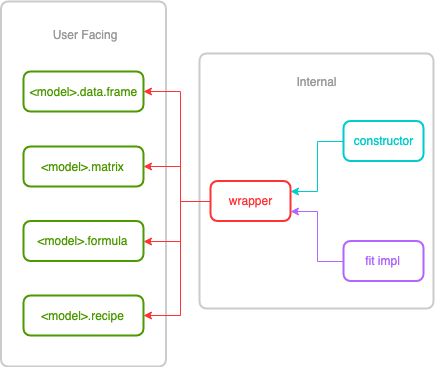

The diagram above was exported from draw.io. Its source (the exported page's mxGraphModel, read from the mxfile embedded in the PNG):
<mxGraphModel dx="1158" dy="624" grid="1" gridSize="10" guides="1" tooltips="1" connect="1" arrows="1" fold="1" page="1" pageScale="1" pageWidth="1100" pageHeight="850" background="#ffffff" math="0" shadow="0">
  <root>
    <mxCell id="0" />
    <mxCell id="1" parent="0" />
    <mxCell id="iyrWEzKU7JKzztDetRGB-22" value="&lt;br&gt;&lt;br&gt;" style="rounded=1;whiteSpace=wrap;html=1;absoluteArcSize=1;arcSize=14;strokeWidth=2;labelBackgroundColor=none;fillColor=none;fontColor=#4D9900;strokeColor=#CCCCCC;labelPosition=center;verticalLabelPosition=top;align=center;verticalAlign=bottom;" vertex="1" parent="1">
      <mxGeometry x="269" y="122" width="234" height="255" as="geometry" />
    </mxCell>
    <mxCell id="iyrWEzKU7JKzztDetRGB-21" value="" style="rounded=1;whiteSpace=wrap;html=1;absoluteArcSize=1;arcSize=14;strokeWidth=2;labelBackgroundColor=none;fillColor=none;fontColor=#4D9900;strokeColor=#CCCCCC;" vertex="1" parent="1">
      <mxGeometry x="70.5" y="70" width="165" height="365" as="geometry" />
    </mxCell>
    <mxCell id="iyrWEzKU7JKzztDetRGB-12" value="" style="edgeStyle=orthogonalEdgeStyle;rounded=0;orthogonalLoop=1;jettySize=auto;html=1;strokeColor=#FF3333;exitX=0;exitY=0.5;exitDx=0;exitDy=0;entryX=1;entryY=0.5;entryDx=0;entryDy=0;" edge="1" parent="1" source="iyrWEzKU7JKzztDetRGB-11" target="iyrWEzKU7JKzztDetRGB-2">
      <mxGeometry relative="1" as="geometry">
        <Array as="points">
          <mxPoint x="250" y="270" />
          <mxPoint x="250" y="160" />
        </Array>
      </mxGeometry>
    </mxCell>
    <mxCell id="iyrWEzKU7JKzztDetRGB-2" value="&amp;lt;model&amp;gt;.data.frame" style="rounded=1;whiteSpace=wrap;html=1;absoluteArcSize=1;arcSize=14;strokeWidth=2;strokeColor=#4D9900;fillColor=none;labelBackgroundColor=none;fontColor=#4D9900;" vertex="1" parent="1">
      <mxGeometry x="93" y="140" width="120" height="40" as="geometry" />
    </mxCell>
    <mxCell id="iyrWEzKU7JKzztDetRGB-17" value="" style="edgeStyle=orthogonalEdgeStyle;rounded=0;orthogonalLoop=1;jettySize=auto;html=1;strokeColor=#00CCCC;exitX=0;exitY=0.5;exitDx=0;exitDy=0;entryX=1;entryY=0.25;entryDx=0;entryDy=0;" edge="1" parent="1" source="iyrWEzKU7JKzztDetRGB-16" target="iyrWEzKU7JKzztDetRGB-11">
      <mxGeometry relative="1" as="geometry" />
    </mxCell>
    <mxCell id="iyrWEzKU7JKzztDetRGB-11" value="wrapper" style="rounded=1;whiteSpace=wrap;html=1;absoluteArcSize=1;arcSize=14;strokeWidth=2;strokeColor=#FF3333;fillColor=none;fontColor=#FF3333;" vertex="1" parent="1">
      <mxGeometry x="280" y="249.5" width="80" height="40" as="geometry" />
    </mxCell>
    <mxCell id="iyrWEzKU7JKzztDetRGB-16" value="constructor" style="rounded=1;whiteSpace=wrap;html=1;absoluteArcSize=1;arcSize=14;strokeWidth=2;strokeColor=#00CCCC;fillColor=none;fontColor=#00CCCC;" vertex="1" parent="1">
      <mxGeometry x="413" y="189.5" width="80" height="40" as="geometry" />
    </mxCell>
    <mxCell id="iyrWEzKU7JKzztDetRGB-13" style="edgeStyle=orthogonalEdgeStyle;rounded=0;orthogonalLoop=1;jettySize=auto;html=1;strokeColor=#FF3333;exitX=0;exitY=0.5;exitDx=0;exitDy=0;" edge="1" parent="1" source="iyrWEzKU7JKzztDetRGB-11" target="iyrWEzKU7JKzztDetRGB-3">
      <mxGeometry relative="1" as="geometry">
        <Array as="points">
          <mxPoint x="250" y="270" />
          <mxPoint x="250" y="235" />
        </Array>
      </mxGeometry>
    </mxCell>
    <mxCell id="iyrWEzKU7JKzztDetRGB-3" value="&amp;lt;model&amp;gt;.matrix" style="rounded=1;whiteSpace=wrap;html=1;absoluteArcSize=1;arcSize=14;strokeWidth=2;strokeColor=#4D9900;fillColor=none;fontColor=#4D9900;" vertex="1" parent="1">
      <mxGeometry x="93" y="215" width="120" height="40" as="geometry" />
    </mxCell>
    <mxCell id="iyrWEzKU7JKzztDetRGB-14" style="edgeStyle=orthogonalEdgeStyle;rounded=0;orthogonalLoop=1;jettySize=auto;html=1;strokeColor=#FF3333;exitX=0;exitY=0.5;exitDx=0;exitDy=0;entryX=1;entryY=0.5;entryDx=0;entryDy=0;" edge="1" parent="1" source="iyrWEzKU7JKzztDetRGB-11" target="iyrWEzKU7JKzztDetRGB-4">
      <mxGeometry relative="1" as="geometry">
        <Array as="points">
          <mxPoint x="250" y="270" />
          <mxPoint x="250" y="310" />
        </Array>
      </mxGeometry>
    </mxCell>
    <mxCell id="iyrWEzKU7JKzztDetRGB-4" value="&amp;lt;model&amp;gt;.formula" style="rounded=1;whiteSpace=wrap;html=1;absoluteArcSize=1;arcSize=14;strokeWidth=2;strokeColor=#4D9900;fillColor=none;fontColor=#4D9900;" vertex="1" parent="1">
      <mxGeometry x="93" y="289.5" width="120" height="40" as="geometry" />
    </mxCell>
    <mxCell id="iyrWEzKU7JKzztDetRGB-15" style="edgeStyle=orthogonalEdgeStyle;rounded=0;orthogonalLoop=1;jettySize=auto;html=1;strokeColor=#FF3333;exitX=0;exitY=0.5;exitDx=0;exitDy=0;entryX=1;entryY=0.5;entryDx=0;entryDy=0;" edge="1" parent="1" source="iyrWEzKU7JKzztDetRGB-11" target="iyrWEzKU7JKzztDetRGB-5">
      <mxGeometry relative="1" as="geometry">
        <Array as="points">
          <mxPoint x="250" y="270" />
          <mxPoint x="250" y="384" />
        </Array>
      </mxGeometry>
    </mxCell>
    <mxCell id="iyrWEzKU7JKzztDetRGB-5" value="&amp;lt;model&amp;gt;.recipe" style="rounded=1;whiteSpace=wrap;html=1;absoluteArcSize=1;arcSize=14;strokeWidth=2;strokeColor=#4D9900;fillColor=none;fontColor=#4D9900;" vertex="1" parent="1">
      <mxGeometry x="93" y="364" width="120" height="40" as="geometry" />
    </mxCell>
    <mxCell id="iyrWEzKU7JKzztDetRGB-19" value="" style="edgeStyle=orthogonalEdgeStyle;rounded=0;orthogonalLoop=1;jettySize=auto;html=1;exitX=0;exitY=0.5;exitDx=0;exitDy=0;entryX=1;entryY=0.75;entryDx=0;entryDy=0;strokeColor=#B266FF;" edge="1" parent="1" source="iyrWEzKU7JKzztDetRGB-20" target="iyrWEzKU7JKzztDetRGB-11">
      <mxGeometry relative="1" as="geometry">
        <mxPoint x="470" y="260" as="sourcePoint" />
        <mxPoint x="400" y="284" as="targetPoint" />
      </mxGeometry>
    </mxCell>
    <mxCell id="iyrWEzKU7JKzztDetRGB-20" value="fit impl" style="rounded=1;whiteSpace=wrap;html=1;absoluteArcSize=1;arcSize=14;strokeWidth=2;strokeColor=#B266FF;fillColor=none;fontColor=#B266FF;" vertex="1" parent="1">
      <mxGeometry x="413" y="309.5" width="80" height="40" as="geometry" />
    </mxCell>
    <UserObject label="Internal&lt;br&gt;" placeholders="1" name="Variable" id="iyrWEzKU7JKzztDetRGB-25">
      <mxCell style="text;html=1;strokeColor=none;fillColor=none;align=center;verticalAlign=middle;whiteSpace=wrap;overflow=hidden;labelBackgroundColor=none;fontColor=#999999;" vertex="1" parent="1">
        <mxGeometry x="346" y="139.5" width="80" height="20" as="geometry" />
      </mxCell>
    </UserObject>
    <UserObject label="User Facing&lt;br&gt;" placeholders="1" name="Variable" id="iyrWEzKU7JKzztDetRGB-26">
      <mxCell style="text;html=1;strokeColor=none;fillColor=none;align=center;verticalAlign=middle;whiteSpace=wrap;overflow=hidden;labelBackgroundColor=none;fontColor=#999999;" vertex="1" parent="1">
        <mxGeometry x="93" y="93" width="121" height="20" as="geometry" />
      </mxCell>
    </UserObject>
  </root>
</mxGraphModel>